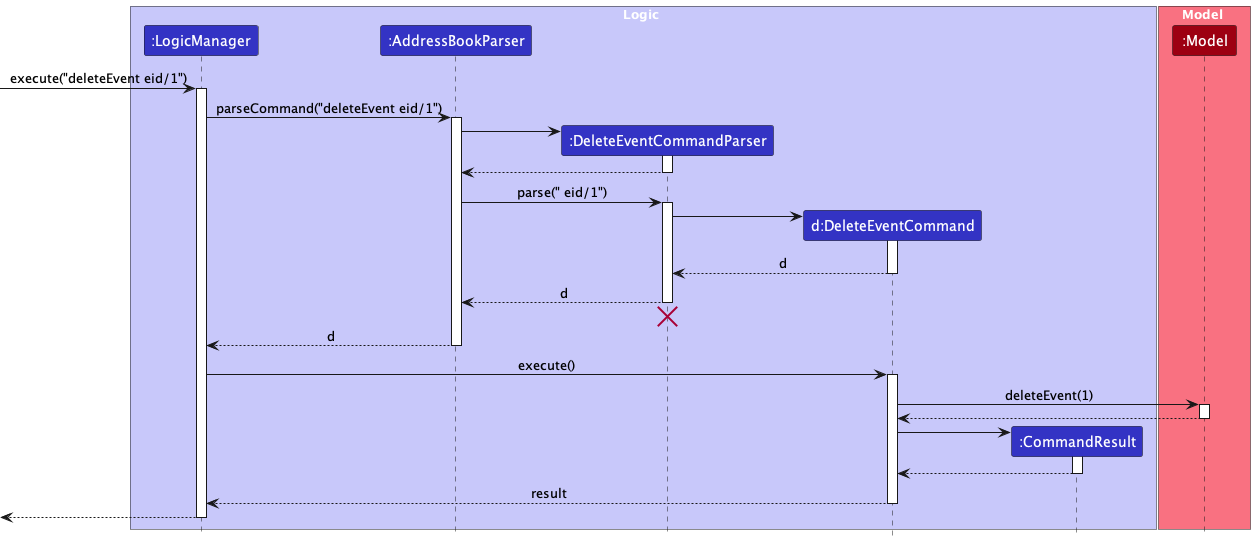

The diagram above was rendered by PlantUML. Its source (embedded in the PNG):
@startuml
!include style.puml
skinparam ArrowFontStyle plain

box Logic LOGIC_COLOR_T1
participant ":LogicManager" as LogicManager LOGIC_COLOR
participant ":AddressBookParser" as AddressBookParser LOGIC_COLOR
participant ":DeleteEventCommandParser" as DeleteEventCommandParser LOGIC_COLOR
participant "d:DeleteEventCommand" as DeleteEventCommand LOGIC_COLOR
participant ":CommandResult" as CommandResult LOGIC_COLOR
end box

box Model MODEL_COLOR_T1
participant ":Model" as Model MODEL_COLOR
end box

[-> LogicManager : execute("deleteEvent eid/1")
activate LogicManager

LogicManager -> AddressBookParser : parseCommand("deleteEvent eid/1")
activate AddressBookParser

create DeleteEventCommandParser
AddressBookParser -> DeleteEventCommandParser
activate DeleteEventCommandParser

DeleteEventCommandParser --> AddressBookParser
deactivate DeleteEventCommandParser

AddressBookParser -> DeleteEventCommandParser : parse(" eid/1")
activate DeleteEventCommandParser

create DeleteEventCommand
DeleteEventCommandParser -> DeleteEventCommand
activate DeleteEventCommand

DeleteEventCommand --> DeleteEventCommandParser : d
deactivate DeleteEventCommand

DeleteEventCommandParser --> AddressBookParser : d
deactivate DeleteEventCommandParser
'Hidden arrow to position the destroy marker below the end of the activation bar.
DeleteEventCommandParser -[hidden]-> AddressBookParser
destroy DeleteEventCommandParser

AddressBookParser --> LogicManager : d
deactivate AddressBookParser

LogicManager -> DeleteEventCommand : execute()
activate DeleteEventCommand

DeleteEventCommand -> Model : deleteEvent(1)
activate Model

Model --> DeleteEventCommand
deactivate Model

create CommandResult
DeleteEventCommand -> CommandResult
activate CommandResult

CommandResult --> DeleteEventCommand
deactivate CommandResult

DeleteEventCommand --> LogicManager : result
deactivate DeleteEventCommand

[<--LogicManager
deactivate LogicManager
@enduml